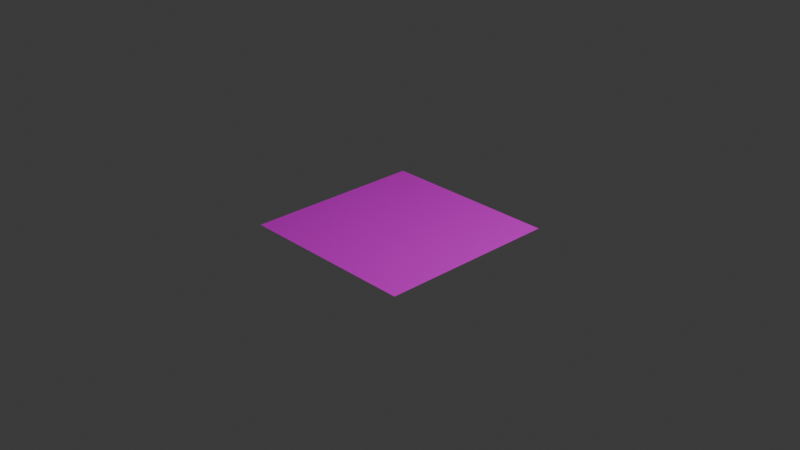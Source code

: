# Source: brick.blend  (saved by Blender 4.0.36; exported with 4.5.12 LTS)
import bpy
from mathutils import Matrix  # noqa: F401  (used for matrix-valued properties, if any)

bpy.ops.wm.read_factory_settings(use_empty=True)
scene = bpy.context.scene
scene.name = 'Scene'

# ---- collections
col_collection = bpy.data.collections.new('Collection'); scene.collection.children.link(col_collection)

# ---- images (referenced by path relative to the original .blend; pixels are not part of the script)
import os
ASSET_DIR = os.environ.get("B2B_ASSET_DIR", "")  # directory of the original .blend (textures are referenced by path, not embedded)
HERE = os.path.dirname(os.path.abspath(__file__))  # packed textures are extracted next to this script under _unpacked/

def load_image(name, relpath, width, height, colorspace="sRGB"):
    """Load a texture the original file referenced (path relative to the .blend, or extracted next to this script)."""
    p = next((c for c in (os.path.join(HERE, relpath), os.path.join(ASSET_DIR, relpath)) if relpath and os.path.exists(c)), "")
    if p:
        img = bpy.data.images.load(p, check_existing=True)
        img.name = name
    else:  # same state as the original file: an image datablock whose file is absent (Cycles renders it pink)
        img = bpy.data.images.new(name, width, height)
        img.source = "FILE"
        img.filepath = "//" + (relpath or name)
    img.colorspace_settings.name = colorspace
    return img
img_firefly_realistic_brick_wall_pattern_texture_74625_jpg = load_image('Firefly realistic brick wall pattern texture 74625.jpg', 'Firefly realistic brick wall pattern texture 74625.jpg', 1024, 1024, 'sRGB')
img_brick_disp_png = load_image('brick_disp.png', 'brick_disp.png', 1024, 1024, 'sRGB')
img_untitled = load_image('Untitled', 'brick_normal.png', 1024, 1024, 'sRGB')

# ---- materials (node trees are filled in below, after node groups)
mat_material_001 = bpy.data.materials.new('Material.001')

# ---- node groups
ng_geometry_nodes = bpy.data.node_groups.new('Geometry Nodes', 'GeometryNodeTree')
_s = ng_geometry_nodes.interface.new_socket(name='Geometry', in_out='OUTPUT', socket_type='NodeSocketGeometry')
_s = ng_geometry_nodes.interface.new_socket(name='Geometry', in_out='INPUT', socket_type='NodeSocketGeometry')
_s = ng_geometry_nodes.interface.new_socket(name='Vector', in_out='INPUT', socket_type='NodeSocketVector')
_s.hide_value = True
ng_geometry_nodes.is_modifier = True
_N = ng_geometry_nodes.nodes; _L = ng_geometry_nodes.links
n0 = _N.new('NodeGroupOutput'); n0.name = 'Group Output'; n0.location = (473, 33)
n1 = _N.new('GeometryNodeSubdivideMesh'); n1.name = 'Subdivide Mesh'; n1.location = (-39, 30)
n1.inputs[1].default_value = 8
n2 = _N.new('GeometryNodeImageTexture'); n2.name = 'Image Texture'; n2.location = (-482, -89)
n2.inputs[0].default_value = img_brick_disp_png
n3 = _N.new('ShaderNodeMath'); n3.name = 'Math'; n3.location = (-144, -101)
n3.operation = 'MULTIPLY'
n3.inputs[1].default_value = 0.05
n4 = _N.new('ShaderNodeMath'); n4.name = 'Math.001'; n4.location = (76, -107)
n4.operation = 'SUBTRACT'
n4.inputs[0].default_value = -0.45
n5 = _N.new('ShaderNodeVectorMath'); n5.name = 'Vector Math'; n5.location = (373, -113)
n5.operation = 'MULTIPLY'
n5.inputs[0].default_value = (0.0, 0.0, 0.2)
n6 = _N.new('GeometryNodeSetPosition'); n6.name = 'Set Position'; n6.location = (280, 119)
n7 = _N.new('NodeGroupInput'); n7.name = 'Group Input'; n7.location = (-340, 0)
_L.new(n7.outputs[0], n1.inputs[0])
_L.new(n1.outputs[0], n6.inputs[0])
_L.new(n6.outputs[0], n0.inputs[0])
_L.new(n2.outputs[0], n3.inputs[0])
_L.new(n3.outputs[0], n4.inputs[1])
_L.new(n4.outputs[0], n5.inputs[1])
_L.new(n5.outputs[0], n6.inputs[3])
_L.new(n7.outputs[1], n2.inputs[1])
n0.is_active_output = True

# ---- material node trees
mat_material_001.use_nodes = True; mat_material_001.node_tree.nodes.clear()
_N = mat_material_001.node_tree.nodes; _L = mat_material_001.node_tree.links
n0 = _N.new('ShaderNodeTexImage'); n0.name = 'Image Texture.001'; n0.location = (-417, 545)
n0.image = img_firefly_realistic_brick_wall_pattern_texture_74625_jpg
n1 = _N.new('ShaderNodeTexImage'); n1.name = 'Image Texture'; n1.location = (-562, 233)
n1.image = img_brick_disp_png
n2 = _N.new('ShaderNodeBsdfPrincipled'); n2.name = 'Principled BSDF'; n2.location = (10, 300)
n2.inputs[3].default_value = 1.45
n3 = _N.new('ShaderNodeOutputMaterial'); n3.name = 'Material Output'; n3.location = (300, 300)
n4 = _N.new('ShaderNodeBump'); n4.name = 'Bump'; n4.location = (-231, 204)
n4.inputs[0].default_value = 2.0
n4.inputs[1].default_value = 2.0
n4.inputs[2].default_value = 1.0
n5 = _N.new('ShaderNodeTexImage'); n5.name = 'Image Texture.002'; n5.location = (-376, -123)
n5.image = img_untitled
_L.new(n2.outputs[0], n3.inputs[0])
_L.new(n1.outputs[0], n4.inputs[3])
_L.new(n0.outputs[0], n2.inputs[0])
_L.new(n4.outputs[0], n2.inputs[5])
n3.is_active_output = True

# ---- world
world_world = bpy.data.worlds.new('World'); scene.world = world_world
world_world.use_nodes = True; world_world.node_tree.nodes.clear()
_N = world_world.node_tree.nodes; _L = world_world.node_tree.links
n0 = _N.new('ShaderNodeOutputWorld'); n0.name = 'World Output'; n0.location = (300, 300)
n1 = _N.new('ShaderNodeBackground'); n1.name = 'Background'; n1.location = (10, 300)
n1.inputs[0].default_value = (0.05088, 0.05088, 0.05088, 1.0)
_L.new(n1.outputs[0], n0.inputs[0])
n0.is_active_output = True
world_world.color = (0.05088, 0.05088, 0.05088)
world_world.use_sun_shadow = False
world_world.sun_shadow_jitter_overblur = 0.0

# ---- cameras
cam_camera = bpy.data.cameras.new('Camera')
cam_camera.clip_end = 100.0
cam_camera.ortho_scale = 7.314

# ---- lights
light_light = bpy.data.lights.new('Light', 'POINT')
light_light.transmission_factor = 0.0
light_light.use_soft_falloff = False
light_light.energy = 1000.0
light_light.shadow_soft_size = 0.1
light_light.shadow_maximum_resolution = 0.006
light_light.use_absolute_resolution = True

# ---- meshes
me_plane = bpy.data.meshes.new('Plane')
me_plane.from_pydata([(-1.0, -1.0, 0.0), (1.0, -1.0, 0.0), (-1.0, 1.0, 0.0), (1.0, 1.0, 0.0)], [], [(0, 1, 3, 2)])
_uv = me_plane.uv_layers.new(name='UVMap')
_uv.uv.foreach_set('vector', [0.0, 0.0, 1.0, 0.0, 1.0, 1.0, 0.0, 1.0])
me_plane.materials.append(mat_material_001)
me_plane.update()

# ---- objects
ob_light = bpy.data.objects.new('Light', light_light)
ob_camera = bpy.data.objects.new('Camera', cam_camera)
ob_plane = bpy.data.objects.new('Plane', me_plane)

# ---- transforms, parenting, visibility, modifiers, constraints
ob_light.location = (4.076, 1.005, 5.904)
ob_light.rotation_euler = (0.6503, 0.05522, 1.866)
ob_light.lock_rotations_4d = False
ob_light.empty_display_type = 'ARROWS'
ob_light.color = (0.0, 0.0, 0.0, 0.0)
ob_light.lineart.crease_threshold = 0.0
ob_camera.location = (7.359, -6.926, 4.958)
ob_camera.rotation_euler = (1.109, 0.0, 0.8149)
ob_camera.lock_rotations_4d = False
ob_camera.empty_display_type = 'ARROWS'
ob_camera.color = (0.0, 0.0, 0.0, 0.0)
ob_camera.display_type = 'WIRE'
ob_camera.lineart.crease_threshold = 0.0
ob_plane.location = (0.0, 0.0, 0.0)
_m = ob_plane.modifiers.new('GeometryNodes', 'NODES')
_m.node_group = ng_geometry_nodes
_gi = [s.identifier for s in ng_geometry_nodes.interface.items_tree if s.item_type == 'SOCKET' and s.in_out == 'INPUT']
_m[_gi[1] + '_use_attribute'] = True; _m[_gi[1] + '_attribute_name'] = 'UVMap'

# ---- collection membership
col_collection.objects.link(ob_light)
col_collection.objects.link(ob_camera)
col_collection.objects.link(ob_plane)

# ---- scene / render settings (as saved in the file)
scene.camera = ob_camera
scene.frame_start = 1; scene.frame_end = 250; scene.frame_set(1)
scene.render.engine = 'CYCLES'
scene.cycles.sampling_pattern = 'TABULATED_SOBOL'
scene.cycles.bake_type = 'NORMAL'
bpy.context.view_layer.update()
